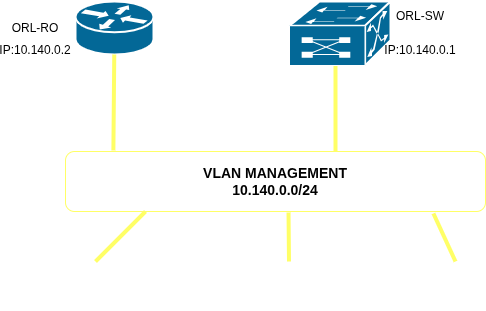

The diagram above was exported from draw.io. Its source (the exported page's mxGraphModel, read from the mxfile embedded in the PNG):
<mxGraphModel dx="559" dy="757" grid="1" gridSize="10" guides="1" tooltips="1" connect="1" arrows="1" fold="1" page="1" pageScale="1" pageWidth="827" pageHeight="1169" math="0" shadow="0">
  <root>
    <mxCell id="0" />
    <mxCell id="1" parent="0" />
    <mxCell id="gMSElVssN32Wgzb56fQN-1" value="&lt;div&gt;&lt;font style=&quot;font-size: 14px;&quot;&gt;&lt;b&gt;VLAN MANAGEMENT&lt;/b&gt;&lt;/font&gt;&lt;/div&gt;&lt;div&gt;&lt;font style=&quot;font-size: 14px;&quot;&gt;&lt;b&gt;10.140.0.0/24&lt;/b&gt;&lt;/font&gt;&lt;/div&gt;" style="rounded=1;whiteSpace=wrap;html=1;strokeColor=#FFFF66;" parent="1" vertex="1">
      <mxGeometry x="190" y="310" width="420" height="60" as="geometry" />
    </mxCell>
    <mxCell id="gMSElVssN32Wgzb56fQN-3" value="" style="endArrow=none;html=1;rounded=0;strokeWidth=4;strokeColor=#FFFF66;" parent="1" edge="1">
      <mxGeometry width="50" height="50" relative="1" as="geometry">
        <mxPoint x="220" y="420" as="sourcePoint" />
        <mxPoint x="270" y="370" as="targetPoint" />
      </mxGeometry>
    </mxCell>
    <mxCell id="gMSElVssN32Wgzb56fQN-4" value="" style="shape=image;html=1;verticalAlign=top;verticalLabelPosition=bottom;labelBackgroundColor=#ffffff;imageAspect=0;aspect=fixed;image=https://icons.diagrams.net/assets/iot-devices/1/Computer.svg" parent="1" vertex="1">
      <mxGeometry x="190" y="420" width="55" height="48.71" as="geometry" />
    </mxCell>
    <mxCell id="gMSElVssN32Wgzb56fQN-5" value="" style="shape=image;html=1;verticalAlign=top;verticalLabelPosition=bottom;labelBackgroundColor=#ffffff;imageAspect=0;aspect=fixed;image=https://icons.diagrams.net/assets/iot-devices/1/Computer.svg" parent="1" vertex="1">
      <mxGeometry x="386" y="420" width="55" height="48.71" as="geometry" />
    </mxCell>
    <mxCell id="gMSElVssN32Wgzb56fQN-6" value="" style="shape=image;html=1;verticalAlign=top;verticalLabelPosition=bottom;labelBackgroundColor=#ffffff;imageAspect=0;aspect=fixed;image=https://icons.diagrams.net/assets/iot-devices/1/Computer.svg" parent="1" vertex="1">
      <mxGeometry x="555" y="420" width="55" height="48.71" as="geometry" />
    </mxCell>
    <mxCell id="gMSElVssN32Wgzb56fQN-7" value="" style="endArrow=none;html=1;rounded=0;entryX=0.531;entryY=1.017;entryDx=0;entryDy=0;entryPerimeter=0;exitX=0.5;exitY=0;exitDx=0;exitDy=0;strokeWidth=4;strokeColor=#FFFF66;" parent="1" source="gMSElVssN32Wgzb56fQN-5" target="gMSElVssN32Wgzb56fQN-1" edge="1">
      <mxGeometry width="50" height="50" relative="1" as="geometry">
        <mxPoint x="410" y="430" as="sourcePoint" />
        <mxPoint x="460" y="380" as="targetPoint" />
      </mxGeometry>
    </mxCell>
    <mxCell id="gMSElVssN32Wgzb56fQN-9" value="" style="endArrow=none;html=1;rounded=0;entryX=0.876;entryY=1.033;entryDx=0;entryDy=0;entryPerimeter=0;strokeWidth=4;strokeColor=#FFFF66;" parent="1" target="gMSElVssN32Wgzb56fQN-1" edge="1">
      <mxGeometry width="50" height="50" relative="1" as="geometry">
        <mxPoint x="580" y="420" as="sourcePoint" />
        <mxPoint x="630" y="370" as="targetPoint" />
      </mxGeometry>
    </mxCell>
    <mxCell id="gMSElVssN32Wgzb56fQN-10" value="" style="endArrow=none;html=1;rounded=0;strokeWidth=4;strokeColor=#FFFF66;" parent="1" edge="1">
      <mxGeometry width="50" height="50" relative="1" as="geometry">
        <mxPoint x="460" y="310" as="sourcePoint" />
        <mxPoint x="460" y="220" as="targetPoint" />
      </mxGeometry>
    </mxCell>
    <mxCell id="gMSElVssN32Wgzb56fQN-11" value="" style="strokeColor=#ffffff;sketch=0;html=1;pointerEvents=1;dashed=0;fillColor=#036897;strokeWidth=2;verticalLabelPosition=bottom;verticalAlign=top;align=center;outlineConnect=0;shape=mxgraph.cisco.switches.multiswitch_device;" parent="1" vertex="1">
      <mxGeometry x="414" y="160" width="101" height="64" as="geometry" />
    </mxCell>
    <mxCell id="gMSElVssN32Wgzb56fQN-12" value="" style="strokeColor=#ffffff;sketch=0;html=1;pointerEvents=1;dashed=0;fillColor=#036897;strokeWidth=2;verticalLabelPosition=bottom;verticalAlign=top;align=center;outlineConnect=0;shape=mxgraph.cisco.routers.router;" parent="1" vertex="1">
      <mxGeometry x="200" y="160" width="78" height="53" as="geometry" />
    </mxCell>
    <mxCell id="gMSElVssN32Wgzb56fQN-13" value="" style="endArrow=none;html=1;rounded=0;exitX=0.114;exitY=-0.017;exitDx=0;exitDy=0;exitPerimeter=0;strokeWidth=4;strokeColor=#FFFF66;" parent="1" source="gMSElVssN32Wgzb56fQN-1" target="gMSElVssN32Wgzb56fQN-12" edge="1">
      <mxGeometry width="50" height="50" relative="1" as="geometry">
        <mxPoint x="230" y="310" as="sourcePoint" />
        <mxPoint x="280" y="260" as="targetPoint" />
      </mxGeometry>
    </mxCell>
    <mxCell id="gMSElVssN32Wgzb56fQN-14" value="ORL-RO" style="text;html=1;whiteSpace=wrap;strokeColor=none;fillColor=none;align=center;verticalAlign=middle;rounded=0;" parent="1" vertex="1">
      <mxGeometry x="130" y="172" width="60" height="30" as="geometry" />
    </mxCell>
    <mxCell id="gMSElVssN32Wgzb56fQN-15" value="IP:10.140.0.2" style="text;html=1;whiteSpace=wrap;strokeColor=none;fillColor=none;align=center;verticalAlign=middle;rounded=0;" parent="1" vertex="1">
      <mxGeometry x="130" y="194" width="60" height="30" as="geometry" />
    </mxCell>
    <mxCell id="gMSElVssN32Wgzb56fQN-16" value="ORL-SW" style="text;html=1;whiteSpace=wrap;strokeColor=none;fillColor=none;align=center;verticalAlign=middle;rounded=0;" parent="1" vertex="1">
      <mxGeometry x="515" y="160" width="60" height="30" as="geometry" />
    </mxCell>
    <mxCell id="gMSElVssN32Wgzb56fQN-17" value="IP:10.140.0.1" style="text;html=1;whiteSpace=wrap;strokeColor=none;fillColor=none;align=center;verticalAlign=middle;rounded=0;" parent="1" vertex="1">
      <mxGeometry x="515" y="194" width="60" height="30" as="geometry" />
    </mxCell>
  </root>
</mxGraphModel>